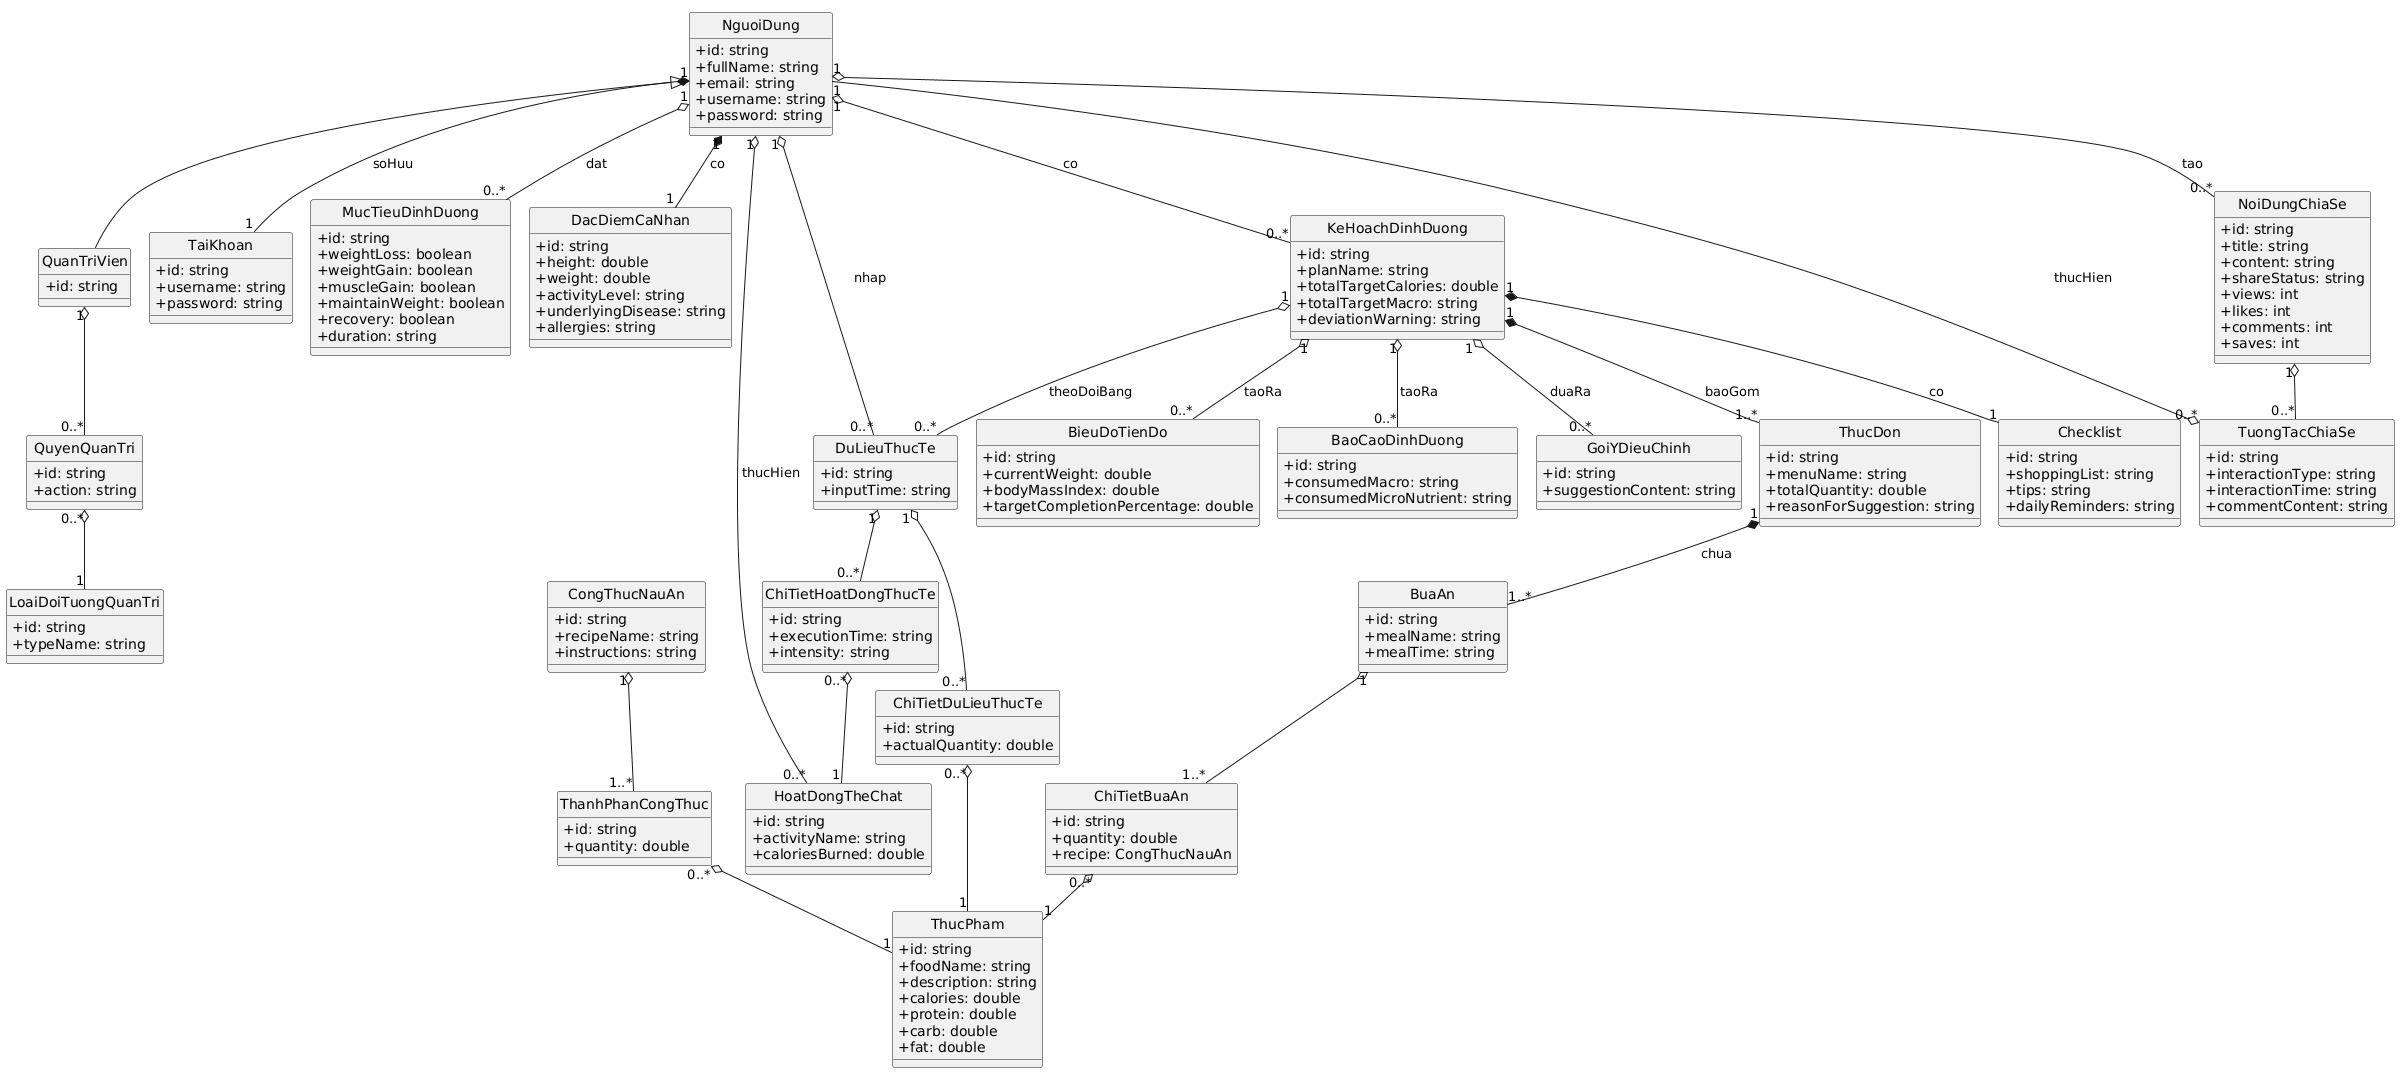

The diagram above was rendered by PlantUML. Its source (embedded in the PNG):
@startuml
!pragma layout smetana

hide circle
skinparam classAttributeIconSize 0

' Main entity classes
class NguoiDung {
  +id: string
  +fullName: string
  +email: string
  +username: string
  +password: string
}

class QuanTriVien {
  +id: string
}

class TaiKhoan {
  +id: string
  +username: string
  +password: string
}

class MucTieuDinhDuong {
  +id: string
  +weightLoss: boolean
  +weightGain: boolean
  +muscleGain: boolean
  +maintainWeight: boolean
  +recovery: boolean
  +duration: string
}

class DacDiemCaNhan {
  +id: string
  +height: double
  +weight: double
  +activityLevel: string
  +underlyingDisease: string
  +allergies: string
}

class ThucPham {
  +id: string
  +foodName: string
  +description: string
  +calories: double
  +protein: double
  +carb: double
  +fat: double
}

class CongThucNauAn {
  +id: string
  +recipeName: string
  +instructions: string
}

class ThucDon {
  +id: string
  +menuName: string
  +totalQuantity: double
  +reasonForSuggestion: string
}

class BuaAn {
  +id: string
  +mealName: string
  +mealTime: string
}

class KeHoachDinhDuong {
  +id: string
  +planName: string
  +totalTargetCalories: double
  +totalTargetMacro: string
  +deviationWarning: string
}

class Checklist {
  +id: string
  +shoppingList: string
  +tips: string
  +dailyReminders: string
}

class HoatDongTheChat {
  +id: string
  +activityName: string
  +caloriesBurned: double
}

class DuLieuThucTe {
  +id: string
  +inputTime: string
}

class NoiDungChiaSe {
  +id: string
  +title: string
  +content: string
  +shareStatus: string
  +views: int
  +likes: int
  +comments: int
  +saves: int
}

class LoaiDoiTuongQuanTri {
  +id: string
  +typeName: string
}

' Intermediate classes
class ChiTietBuaAn {
  +id: string
  +quantity: double
  +recipe: CongThucNauAn
}

class ThanhPhanCongThuc {
  +id: string
  +quantity: double
}

class ChiTietDuLieuThucTe {
  +id: string
  +actualQuantity: double
}

class ChiTietHoatDongThucTe {
  +id: string
  +executionTime: string
  +intensity: string
}

class TuongTacChiaSe {
  +id: string
  +interactionType: string
  +interactionTime: string
  +commentContent: string
}

class QuyenQuanTri {
  +id: string
  +action: string
}

' Information output classes (potentially DTO/View Model later)
class BieuDoTienDo {
  +id: string
  +currentWeight: double
  +bodyMassIndex: double
  +targetCompletionPercentage: double
}

class BaoCaoDinhDuong {
  +id: string
  +consumedMacro: string
  +consumedMicroNutrient: string
}

class GoiYDieuChinh {
  +id: string
  +suggestionContent: string
}

' Relationships
NguoiDung <|-- QuanTriVien

NguoiDung "1" *-- "1" TaiKhoan : soHuu >
NguoiDung "1" *-- "1" DacDiemCaNhan : co >
NguoiDung "1" o-- "0..*" MucTieuDinhDuong : dat >
NguoiDung "1" o-- "0..*" KeHoachDinhDuong : co >
NguoiDung "1" o-- "0..*" HoatDongTheChat : thucHien >
NguoiDung "1" o-- "0..*" DuLieuThucTe : nhap >
NguoiDung "1" o-- "0..*" NoiDungChiaSe : tao >

KeHoachDinhDuong "1" *-- "1..*" ThucDon : baoGom >
ThucDon "1" *-- "1..*" BuaAn : chua >

BuaAn "1" o-- "1..*" ChiTietBuaAn
ChiTietBuaAn "0..*" o-- "1" ThucPham

CongThucNauAn "1" o-- "1..*" ThanhPhanCongThuc
ThanhPhanCongThuc "0..*" o-- "1" ThucPham

KeHoachDinhDuong "1" *-- "1" Checklist : co >

DuLieuThucTe "1" o-- "0..*" ChiTietDuLieuThucTe
ChiTietDuLieuThucTe "0..*" o-- "1" ThucPham

DuLieuThucTe "1" o-- "0..*" ChiTietHoatDongThucTe
ChiTietHoatDongThucTe "0..*" o-- "1" HoatDongTheChat

KeHoachDinhDuong "1" o-- "0..*" DuLieuThucTe : theoDoiBang >

KeHoachDinhDuong "1" o-- "0..*" BieuDoTienDo : taoRa >
KeHoachDinhDuong "1" o-- "0..*" BaoCaoDinhDuong : taoRa >
KeHoachDinhDuong "1" o-- "0..*" GoiYDieuChinh : duaRa >

NoiDungChiaSe "1" o-- "0..*" TuongTacChiaSe
TuongTacChiaSe "0..*" o-- "1" NguoiDung : thucHien >

QuanTriVien "1" o-- "0..*" QuyenQuanTri
QuyenQuanTri "0..*" o-- "1" LoaiDoiTuongQuanTri
@enduml